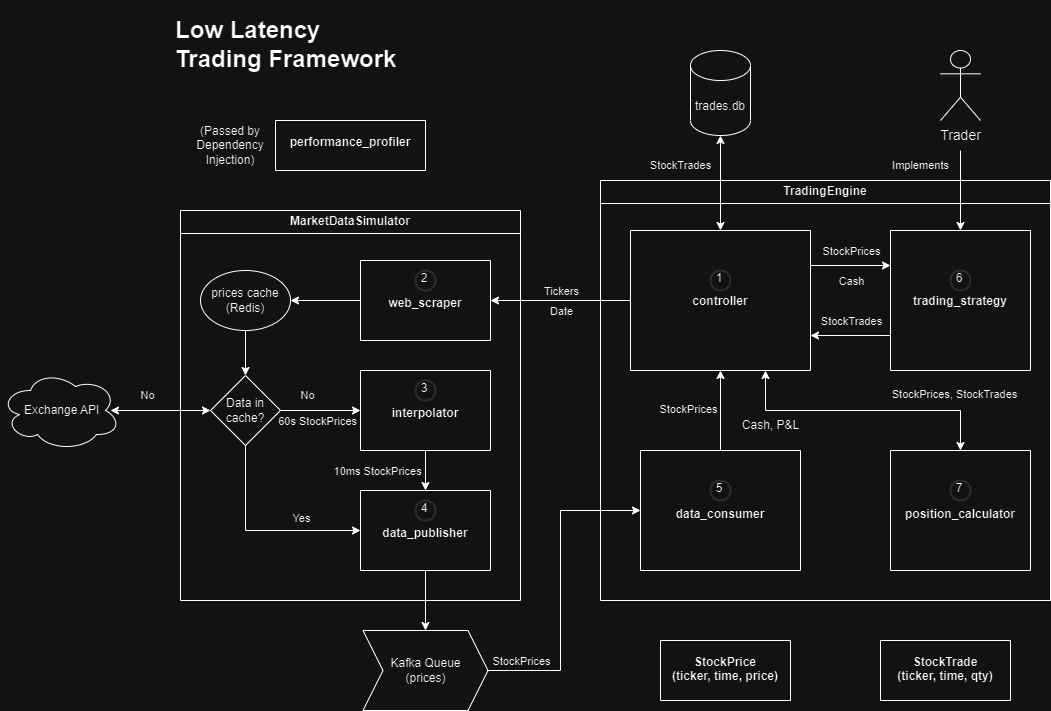

The diagram above was exported from draw.io. Its source (the exported page's mxGraphModel, read from the mxfile embedded in the PNG):
<mxGraphModel dx="2350" dy="853" grid="1" gridSize="10" guides="1" tooltips="1" connect="1" arrows="1" fold="1" page="1" pageScale="1" pageWidth="850" pageHeight="1100" math="0" shadow="0">
  <root>
    <mxCell id="0" />
    <mxCell id="1" parent="0" />
    <mxCell id="VyKBuyyWBRmMPZ-tObt2-19" value="TradingEngine" style="swimlane;whiteSpace=wrap;html=1;labelBackgroundColor=none;fillOpacity=0;" parent="1" vertex="1">
      <mxGeometry x="560" y="320" width="450" height="420" as="geometry" />
    </mxCell>
    <mxCell id="VyKBuyyWBRmMPZ-tObt2-25" value="&#10;&#10;&#10;&#10;&#10;&#10;&#10;&#10;&#10;&#10;trading_strategy" style="swimlane;startSize=0;labelBackgroundColor=none;" parent="VyKBuyyWBRmMPZ-tObt2-19" vertex="1">
      <mxGeometry x="290" y="50" width="140" height="140" as="geometry" />
    </mxCell>
    <mxCell id="Rc5rPO31scCnQdxwiJ12-32" value="6" style="ellipse;html=1;aspect=fixed;strokeWidth=2;spacingBottom=4;spacingRight=2;strokeColor=#d3d3d3;labelBackgroundColor=none;whiteSpace=wrap;fillOpacity=0;" parent="VyKBuyyWBRmMPZ-tObt2-25" vertex="1">
      <mxGeometry x="60" y="40" width="20" height="20" as="geometry" />
    </mxCell>
    <mxCell id="iAPHfo29xE1B9HFlTSSh-2" value="&#10;&#10;&#10;&#10;&#10;&#10;&#10;&#10;&#10;&#10;controller" style="swimlane;startSize=0;labelBackgroundColor=none;" parent="VyKBuyyWBRmMPZ-tObt2-19" vertex="1">
      <mxGeometry x="30" y="50" width="180" height="140" as="geometry" />
    </mxCell>
    <mxCell id="Rc5rPO31scCnQdxwiJ12-24" value="1" style="ellipse;whiteSpace=wrap;html=1;aspect=fixed;strokeWidth=2;spacingBottom=4;spacingRight=2;strokeColor=#d3d3d3;fillOpacity=0;" parent="iAPHfo29xE1B9HFlTSSh-2" vertex="1">
      <mxGeometry x="80" y="40" width="20" height="20" as="geometry" />
    </mxCell>
    <mxCell id="iAPHfo29xE1B9HFlTSSh-20" value="&#10;&#10;&#10;&#10;&#10;&#10;&#10;&#10;&#10;data_consumer" style="swimlane;startSize=0;labelBackgroundColor=none;" parent="VyKBuyyWBRmMPZ-tObt2-19" vertex="1">
      <mxGeometry x="40" y="270" width="160" height="120" as="geometry" />
    </mxCell>
    <mxCell id="Rc5rPO31scCnQdxwiJ12-33" value="5" style="ellipse;whiteSpace=wrap;html=1;aspect=fixed;strokeWidth=2;spacingBottom=4;spacingRight=2;strokeColor=#d3d3d3;fillOpacity=0;" parent="iAPHfo29xE1B9HFlTSSh-20" vertex="1">
      <mxGeometry x="70" y="30" width="20" height="20" as="geometry" />
    </mxCell>
    <mxCell id="xeDJ5pnS613tlPigBaKC-15" value="&#10;&#10;&#10;&#10;&#10;&#10;&#10;&#10;&#10;position_calculator" style="swimlane;startSize=0;labelBackgroundColor=none;" parent="VyKBuyyWBRmMPZ-tObt2-19" vertex="1">
      <mxGeometry x="290" y="270" width="140" height="120" as="geometry" />
    </mxCell>
    <mxCell id="xeDJ5pnS613tlPigBaKC-16" value="7" style="ellipse;whiteSpace=wrap;html=1;aspect=fixed;strokeWidth=2;spacingBottom=4;spacingRight=2;strokeColor=#d3d3d3;fillOpacity=0;" parent="xeDJ5pnS613tlPigBaKC-15" vertex="1">
      <mxGeometry x="60" y="30" width="20" height="20" as="geometry" />
    </mxCell>
    <mxCell id="VyKBuyyWBRmMPZ-tObt2-36" value="" style="endArrow=classic;startArrow=classic;html=1;rounded=0;entryX=0.75;entryY=1;entryDx=0;entryDy=0;exitX=0.5;exitY=0;exitDx=0;exitDy=0;labelBackgroundColor=none;" parent="VyKBuyyWBRmMPZ-tObt2-19" source="xeDJ5pnS613tlPigBaKC-15" target="iAPHfo29xE1B9HFlTSSh-2" edge="1">
      <mxGeometry width="50" height="50" relative="1" as="geometry">
        <mxPoint x="95" y="270" as="sourcePoint" />
        <mxPoint x="115" y="230" as="targetPoint" />
        <Array as="points">
          <mxPoint x="360" y="230" />
          <mxPoint x="165" y="230" />
        </Array>
      </mxGeometry>
    </mxCell>
    <mxCell id="xeDJ5pnS613tlPigBaKC-19" value="" style="endArrow=classic;html=1;rounded=0;exitX=0.5;exitY=0;exitDx=0;exitDy=0;entryX=0.5;entryY=1;entryDx=0;entryDy=0;labelBackgroundColor=none;" parent="VyKBuyyWBRmMPZ-tObt2-19" source="iAPHfo29xE1B9HFlTSSh-20" target="iAPHfo29xE1B9HFlTSSh-2" edge="1">
      <mxGeometry width="50" height="50" relative="1" as="geometry">
        <mxPoint x="-140" y="230" as="sourcePoint" />
        <mxPoint x="-90" y="180" as="targetPoint" />
      </mxGeometry>
    </mxCell>
    <mxCell id="xeDJ5pnS613tlPigBaKC-90" value="StockPrices" style="edgeLabel;html=1;align=center;verticalAlign=middle;resizable=0;points=[];labelBackgroundColor=none;" parent="VyKBuyyWBRmMPZ-tObt2-19" vertex="1" connectable="0">
      <mxGeometry x="70" y="230.0035294117647" as="geometry">
        <mxPoint x="17" y="-2" as="offset" />
      </mxGeometry>
    </mxCell>
    <mxCell id="xeDJ5pnS613tlPigBaKC-91" value="StockPrices, StockTrades" style="edgeLabel;html=1;align=center;verticalAlign=middle;resizable=0;points=[];labelBackgroundColor=none;" parent="VyKBuyyWBRmMPZ-tObt2-19" vertex="1" connectable="0">
      <mxGeometry x="360" y="210.0035294117647" as="geometry">
        <mxPoint x="-7" y="3" as="offset" />
      </mxGeometry>
    </mxCell>
    <mxCell id="xeDJ5pnS613tlPigBaKC-93" value="" style="endArrow=classic;html=1;rounded=0;exitX=1;exitY=0.25;exitDx=0;exitDy=0;entryX=0;entryY=0.25;entryDx=0;entryDy=0;" parent="VyKBuyyWBRmMPZ-tObt2-19" source="iAPHfo29xE1B9HFlTSSh-2" target="VyKBuyyWBRmMPZ-tObt2-25" edge="1">
      <mxGeometry width="50" height="50" relative="1" as="geometry">
        <mxPoint x="70" y="280" as="sourcePoint" />
        <mxPoint x="120" y="230" as="targetPoint" />
      </mxGeometry>
    </mxCell>
    <mxCell id="xeDJ5pnS613tlPigBaKC-97" value="" style="endArrow=classic;html=1;rounded=0;exitX=0;exitY=0.75;exitDx=0;exitDy=0;entryX=1;entryY=0.75;entryDx=0;entryDy=0;" parent="VyKBuyyWBRmMPZ-tObt2-19" source="VyKBuyyWBRmMPZ-tObt2-25" target="iAPHfo29xE1B9HFlTSSh-2" edge="1">
      <mxGeometry width="50" height="50" relative="1" as="geometry">
        <mxPoint x="70" y="280" as="sourcePoint" />
        <mxPoint x="120" y="230" as="targetPoint" />
      </mxGeometry>
    </mxCell>
    <mxCell id="xeDJ5pnS613tlPigBaKC-108" value="StockPrices" style="edgeLabel;html=1;align=center;verticalAlign=middle;resizable=0;points=[];labelBackgroundColor=none;" parent="VyKBuyyWBRmMPZ-tObt2-19" vertex="1" connectable="0">
      <mxGeometry x="290" y="100.00034482758633" as="geometry">
        <mxPoint x="-40" y="-30" as="offset" />
      </mxGeometry>
    </mxCell>
    <mxCell id="xeDJ5pnS613tlPigBaKC-109" value="Cash, P&amp;amp;L" style="text;html=1;align=center;verticalAlign=middle;resizable=0;points=[];autosize=1;strokeColor=none;fillColor=none;" parent="VyKBuyyWBRmMPZ-tObt2-19" vertex="1">
      <mxGeometry x="130" y="230" width="80" height="30" as="geometry" />
    </mxCell>
    <mxCell id="xeDJ5pnS613tlPigBaKC-110" value="StockTrades" style="edgeLabel;html=1;align=center;verticalAlign=middle;resizable=0;points=[];labelBackgroundColor=none;" parent="VyKBuyyWBRmMPZ-tObt2-19" vertex="1" connectable="0">
      <mxGeometry x="290" y="170.00034482758633" as="geometry">
        <mxPoint x="-40" y="-30" as="offset" />
      </mxGeometry>
    </mxCell>
    <mxCell id="xeDJ5pnS613tlPigBaKC-111" value="Cash" style="edgeLabel;html=1;align=center;verticalAlign=middle;resizable=0;points=[];labelBackgroundColor=none;" parent="VyKBuyyWBRmMPZ-tObt2-19" vertex="1" connectable="0">
      <mxGeometry x="290" y="130.00034482758633" as="geometry">
        <mxPoint x="-40" y="-30" as="offset" />
      </mxGeometry>
    </mxCell>
    <mxCell id="VyKBuyyWBRmMPZ-tObt2-20" value="MarketDataSimulator" style="swimlane;whiteSpace=wrap;html=1;labelBackgroundColor=none;fillOpacity=0;" parent="1" vertex="1">
      <mxGeometry x="140" y="350" width="340" height="390" as="geometry" />
    </mxCell>
    <mxCell id="VyKBuyyWBRmMPZ-tObt2-22" value="&#10;&#10;&#10;&#10;&#10;&#10;interpolator" style="swimlane;startSize=0;labelBackgroundColor=none;" parent="VyKBuyyWBRmMPZ-tObt2-20" vertex="1">
      <mxGeometry x="180" y="160" width="130" height="80" as="geometry" />
    </mxCell>
    <mxCell id="Rc5rPO31scCnQdxwiJ12-30" value="3" style="ellipse;whiteSpace=wrap;html=1;aspect=fixed;strokeWidth=2;spacingBottom=4;spacingRight=2;strokeColor=#d3d3d3;fillOpacity=0;" parent="VyKBuyyWBRmMPZ-tObt2-22" vertex="1">
      <mxGeometry x="55" y="10" width="20" height="20" as="geometry" />
    </mxCell>
    <mxCell id="yubQsmbWFmRafekZ4aJN-21" value="&#10;&#10;&#10;&#10;&#10;&#10;data_publisher" style="swimlane;startSize=0;labelBackgroundColor=none;" parent="VyKBuyyWBRmMPZ-tObt2-20" vertex="1">
      <mxGeometry x="180" y="280" width="130" height="80" as="geometry" />
    </mxCell>
    <mxCell id="Rc5rPO31scCnQdxwiJ12-31" value="4" style="ellipse;whiteSpace=wrap;html=1;aspect=fixed;strokeWidth=2;spacingBottom=4;spacingRight=2;strokeColor=#d3d3d3;fillOpacity=0;" parent="yubQsmbWFmRafekZ4aJN-21" vertex="1">
      <mxGeometry x="55" y="10" width="20" height="20" as="geometry" />
    </mxCell>
    <mxCell id="Rc5rPO31scCnQdxwiJ12-15" value="&#10;&#10;&#10;&#10;&#10;&#10;web_scraper" style="swimlane;startSize=0;labelBackgroundColor=none;" parent="VyKBuyyWBRmMPZ-tObt2-20" vertex="1">
      <mxGeometry x="180" y="50" width="130" height="80" as="geometry" />
    </mxCell>
    <mxCell id="Rc5rPO31scCnQdxwiJ12-29" value="2" style="ellipse;whiteSpace=wrap;html=1;aspect=fixed;strokeWidth=2;spacingBottom=4;spacingRight=2;strokeColor=#d3d3d3;fillOpacity=0;" parent="Rc5rPO31scCnQdxwiJ12-15" vertex="1">
      <mxGeometry x="55" y="10" width="20" height="20" as="geometry" />
    </mxCell>
    <mxCell id="KwbEDhJLIKp8-c0_Rc87-21" value="&amp;nbsp; &amp;nbsp; 10ms StockPrices" style="edgeLabel;html=1;align=center;verticalAlign=middle;resizable=0;points=[];labelBackgroundColor=none;" vertex="1" connectable="0" parent="VyKBuyyWBRmMPZ-tObt2-20">
      <mxGeometry x="190" y="260" as="geometry" />
    </mxCell>
    <mxCell id="Rc5rPO31scCnQdxwiJ12-49" value="prices cache&#10;(Redis)" style="ellipse;whiteSpace=wrap;html=1;labelBackgroundColor=none;strokeColor=default;shadow=0;fillOpacity=0;" parent="VyKBuyyWBRmMPZ-tObt2-20" vertex="1">
      <mxGeometry x="20" y="60" width="90" height="60" as="geometry" />
    </mxCell>
    <mxCell id="KwbEDhJLIKp8-c0_Rc87-11" value="" style="endArrow=classic;html=1;rounded=0;exitX=0;exitY=0.5;exitDx=0;exitDy=0;entryX=1;entryY=0.5;entryDx=0;entryDy=0;" edge="1" parent="VyKBuyyWBRmMPZ-tObt2-20" source="Rc5rPO31scCnQdxwiJ12-15" target="Rc5rPO31scCnQdxwiJ12-49">
      <mxGeometry width="50" height="50" relative="1" as="geometry">
        <mxPoint x="560" y="260" as="sourcePoint" />
        <mxPoint x="610" y="210" as="targetPoint" />
      </mxGeometry>
    </mxCell>
    <mxCell id="Rc5rPO31scCnQdxwiJ12-50" value="Data in cache?" style="rhombus;whiteSpace=wrap;html=1;labelBackgroundColor=none;fillOpacity=0;" parent="VyKBuyyWBRmMPZ-tObt2-20" vertex="1">
      <mxGeometry x="30" y="165" width="70" height="70" as="geometry" />
    </mxCell>
    <mxCell id="xeDJ5pnS613tlPigBaKC-39" value="" style="endArrow=classic;html=1;rounded=0;exitX=0.5;exitY=1;exitDx=0;exitDy=0;entryX=0.5;entryY=0;entryDx=0;entryDy=0;labelBackgroundColor=none;" parent="VyKBuyyWBRmMPZ-tObt2-20" source="Rc5rPO31scCnQdxwiJ12-49" target="Rc5rPO31scCnQdxwiJ12-50" edge="1">
      <mxGeometry width="50" height="50" relative="1" as="geometry">
        <mxPoint x="330" y="260" as="sourcePoint" />
        <mxPoint x="380" y="210" as="targetPoint" />
        <Array as="points" />
      </mxGeometry>
    </mxCell>
    <mxCell id="Rc5rPO31scCnQdxwiJ12-52" value="" style="endArrow=classic;html=1;rounded=0;exitX=0.5;exitY=1;exitDx=0;exitDy=0;labelBackgroundColor=none;entryX=0;entryY=0.5;entryDx=0;entryDy=0;" parent="VyKBuyyWBRmMPZ-tObt2-20" source="Rc5rPO31scCnQdxwiJ12-50" target="yubQsmbWFmRafekZ4aJN-21" edge="1">
      <mxGeometry width="50" height="50" relative="1" as="geometry">
        <mxPoint x="-60" y="250" as="sourcePoint" />
        <mxPoint x="150" y="320" as="targetPoint" />
        <Array as="points">
          <mxPoint x="65" y="320" />
        </Array>
      </mxGeometry>
    </mxCell>
    <mxCell id="Rc5rPO31scCnQdxwiJ12-53" value="Yes" style="edgeLabel;html=1;align=center;verticalAlign=middle;resizable=0;points=[];labelBackgroundColor=none;" parent="Rc5rPO31scCnQdxwiJ12-52" vertex="1" connectable="0">
      <mxGeometry x="-0.4669" y="1" relative="1" as="geometry">
        <mxPoint x="54" y="19" as="offset" />
      </mxGeometry>
    </mxCell>
    <mxCell id="KwbEDhJLIKp8-c0_Rc87-14" value="" style="endArrow=classic;html=1;rounded=0;exitX=1;exitY=0.5;exitDx=0;exitDy=0;entryX=0;entryY=0.5;entryDx=0;entryDy=0;" edge="1" parent="VyKBuyyWBRmMPZ-tObt2-20" source="Rc5rPO31scCnQdxwiJ12-50" target="VyKBuyyWBRmMPZ-tObt2-22">
      <mxGeometry width="50" height="50" relative="1" as="geometry">
        <mxPoint x="230" y="200" as="sourcePoint" />
        <mxPoint x="280" y="150" as="targetPoint" />
      </mxGeometry>
    </mxCell>
    <mxCell id="KwbEDhJLIKp8-c0_Rc87-26" value="" style="endArrow=classic;html=1;rounded=0;exitX=0.5;exitY=1;exitDx=0;exitDy=0;entryX=0.5;entryY=0;entryDx=0;entryDy=0;" edge="1" parent="VyKBuyyWBRmMPZ-tObt2-20" source="VyKBuyyWBRmMPZ-tObt2-22" target="yubQsmbWFmRafekZ4aJN-21">
      <mxGeometry width="50" height="50" relative="1" as="geometry">
        <mxPoint x="270" y="270" as="sourcePoint" />
        <mxPoint x="320" y="220" as="targetPoint" />
      </mxGeometry>
    </mxCell>
    <mxCell id="KwbEDhJLIKp8-c0_Rc87-27" value="No" style="edgeLabel;html=1;align=center;verticalAlign=middle;resizable=0;points=[];labelBackgroundColor=none;" vertex="1" connectable="0" parent="VyKBuyyWBRmMPZ-tObt2-20">
      <mxGeometry x="170" y="250" as="geometry">
        <mxPoint x="-44" y="-66" as="offset" />
      </mxGeometry>
    </mxCell>
    <mxCell id="KwbEDhJLIKp8-c0_Rc87-28" value="&amp;nbsp; &amp;nbsp; 60s StockPrices" style="edgeLabel;html=1;align=center;verticalAlign=middle;resizable=0;points=[];labelBackgroundColor=none;" vertex="1" connectable="0" parent="VyKBuyyWBRmMPZ-tObt2-20">
      <mxGeometry x="130" y="210" as="geometry" />
    </mxCell>
    <mxCell id="yubQsmbWFmRafekZ4aJN-5" value="" style="endArrow=classic;html=1;rounded=0;entryX=0.5;entryY=0;entryDx=0;entryDy=0;labelBackgroundColor=none;" parent="1" target="VyKBuyyWBRmMPZ-tObt2-25" edge="1">
      <mxGeometry width="50" height="50" relative="1" as="geometry">
        <mxPoint x="920" y="290" as="sourcePoint" />
        <mxPoint x="750" y="480" as="targetPoint" />
        <Array as="points" />
      </mxGeometry>
    </mxCell>
    <mxCell id="iAPHfo29xE1B9HFlTSSh-11" value="&lt;font style=&quot;font-size: 14px;&quot;&gt;Trader&lt;/font&gt;" style="shape=umlActor;verticalLabelPosition=bottom;verticalAlign=top;html=1;outlineConnect=0;labelBackgroundColor=none;fillOpacity=0;" parent="1" vertex="1">
      <mxGeometry x="900" y="190" width="40" height="70" as="geometry" />
    </mxCell>
    <mxCell id="Rc5rPO31scCnQdxwiJ12-12" value="&amp;nbsp;Exchange API" style="ellipse;shape=cloud;whiteSpace=wrap;html=1;labelBackgroundColor=none;fillOpacity=0;" parent="1" vertex="1">
      <mxGeometry x="-40" y="510" width="120" height="80" as="geometry" />
    </mxCell>
    <mxCell id="Rc5rPO31scCnQdxwiJ12-34" value="Kafka Queue&#10;(prices)" style="shape=step;perimeter=stepPerimeter;whiteSpace=wrap;html=1;fixedSize=1;labelBackgroundColor=none;fillOpacity=0;" parent="1" vertex="1">
      <mxGeometry x="322.5" y="770" width="125" height="80" as="geometry" />
    </mxCell>
    <mxCell id="Rc5rPO31scCnQdxwiJ12-36" value="" style="endArrow=classic;html=1;rounded=0;exitX=0.5;exitY=1;exitDx=0;exitDy=0;entryX=0.5;entryY=0;entryDx=0;entryDy=0;labelBackgroundColor=none;" parent="1" source="yubQsmbWFmRafekZ4aJN-21" target="Rc5rPO31scCnQdxwiJ12-34" edge="1">
      <mxGeometry width="50" height="50" relative="1" as="geometry">
        <mxPoint x="377.5" y="710" as="sourcePoint" />
        <mxPoint x="687.5" y="780" as="targetPoint" />
        <Array as="points" />
      </mxGeometry>
    </mxCell>
    <mxCell id="Rc5rPO31scCnQdxwiJ12-37" value="" style="endArrow=classic;html=1;rounded=0;exitX=1;exitY=0.5;exitDx=0;exitDy=0;entryX=0;entryY=0.5;entryDx=0;entryDy=0;labelBackgroundColor=none;" parent="1" source="Rc5rPO31scCnQdxwiJ12-34" target="iAPHfo29xE1B9HFlTSSh-20" edge="1">
      <mxGeometry width="50" height="50" relative="1" as="geometry">
        <mxPoint x="420" y="470" as="sourcePoint" />
        <mxPoint x="510" y="650" as="targetPoint" />
        <Array as="points">
          <mxPoint x="520" y="810" />
          <mxPoint x="520" y="650" />
        </Array>
      </mxGeometry>
    </mxCell>
    <mxCell id="Rc5rPO31scCnQdxwiJ12-44" value="" style="endArrow=classic;startArrow=classic;html=1;rounded=0;exitX=0.5;exitY=0;exitDx=0;exitDy=0;entryX=0.5;entryY=1;entryDx=0;entryDy=0;entryPerimeter=0;labelBackgroundColor=none;" parent="1" source="iAPHfo29xE1B9HFlTSSh-2" target="1-1V_FaBhUiQcesKZrQ9-6" edge="1">
      <mxGeometry width="50" height="50" relative="1" as="geometry">
        <mxPoint x="420" y="490" as="sourcePoint" />
        <mxPoint x="750" y="290" as="targetPoint" />
      </mxGeometry>
    </mxCell>
    <mxCell id="1-1V_FaBhUiQcesKZrQ9-6" value="trades.db" style="shape=cylinder3;boundedLbl=1;backgroundOutline=1;size=15;labelBackgroundColor=none;fillOpacity=0;" parent="1" vertex="1">
      <mxGeometry x="650" y="190" width="60" height="85" as="geometry" />
    </mxCell>
    <mxCell id="xeDJ5pnS613tlPigBaKC-24" value="" style="endArrow=classic;html=1;rounded=0;entryX=1;entryY=0.5;entryDx=0;entryDy=0;labelBackgroundColor=none;" parent="1" target="Rc5rPO31scCnQdxwiJ12-15" edge="1">
      <mxGeometry width="50" height="50" relative="1" as="geometry">
        <mxPoint x="590" y="440" as="sourcePoint" />
        <mxPoint x="710" y="420" as="targetPoint" />
      </mxGeometry>
    </mxCell>
    <mxCell id="xeDJ5pnS613tlPigBaKC-44" value="Tickers" style="edgeLabel;html=1;align=center;verticalAlign=middle;resizable=0;points=[];labelBackgroundColor=none;" parent="xeDJ5pnS613tlPigBaKC-24" vertex="1" connectable="0">
      <mxGeometry x="0.2476" y="-1" relative="1" as="geometry">
        <mxPoint x="17" y="-9" as="offset" />
      </mxGeometry>
    </mxCell>
    <mxCell id="VyKBuyyWBRmMPZ-tObt2-34" value="&#10;&#10;&#10;performance_profiler" style="swimlane;startSize=0;labelBackgroundColor=none;" parent="1" vertex="1">
      <mxGeometry x="235" y="260" width="150" height="50" as="geometry" />
    </mxCell>
    <mxCell id="xeDJ5pnS613tlPigBaKC-65" value="&lt;h1&gt;Low Latency Trading Framework&lt;/h1&gt;" style="text;html=1;strokeColor=none;fillColor=none;spacing=5;spacingTop=-20;whiteSpace=wrap;overflow=hidden;rounded=0;labelBackgroundColor=none;" parent="1" vertex="1">
      <mxGeometry x="130" y="150" width="232.5" height="80" as="geometry" />
    </mxCell>
    <mxCell id="xeDJ5pnS613tlPigBaKC-67" value="(Passed by Dependency Injection)" style="text;html=1;strokeColor=none;fillColor=none;align=center;verticalAlign=middle;whiteSpace=wrap;rounded=0;labelBackgroundColor=none;" parent="1" vertex="1">
      <mxGeometry x="160" y="270" width="60" height="30" as="geometry" />
    </mxCell>
    <mxCell id="xeDJ5pnS613tlPigBaKC-74" value="&#10;&#10;&#10;&#10;StockPrice &#10;(ticker, time, price)" style="swimlane;startSize=0;labelBackgroundColor=none;" parent="1" vertex="1">
      <mxGeometry x="620" y="780" width="130" height="60" as="geometry" />
    </mxCell>
    <mxCell id="xeDJ5pnS613tlPigBaKC-89" value="&#10;&#10;&#10;&#10;StockTrade&#10;(ticker, time, qty)" style="swimlane;startSize=0;labelBackgroundColor=none;" parent="1" vertex="1">
      <mxGeometry x="840" y="780" width="130" height="60" as="geometry" />
    </mxCell>
    <mxCell id="xeDJ5pnS613tlPigBaKC-99" value="Date" style="edgeLabel;html=1;align=center;verticalAlign=middle;resizable=0;points=[];labelBackgroundColor=none;" parent="1" vertex="1" connectable="0">
      <mxGeometry x="520" y="450" as="geometry" />
    </mxCell>
    <mxCell id="xeDJ5pnS613tlPigBaKC-102" value="&lt;font style=&quot;font-size: 11px;&quot;&gt;StockTrades&lt;/font&gt;" style="text;html=1;align=center;verticalAlign=middle;resizable=0;points=[];autosize=1;strokeColor=none;fillColor=none;" parent="1" vertex="1">
      <mxGeometry x="600" y="290" width="80" height="30" as="geometry" />
    </mxCell>
    <mxCell id="xeDJ5pnS613tlPigBaKC-105" value="&lt;font style=&quot;font-size: 11px;&quot;&gt;Implements&lt;/font&gt;" style="text;html=1;align=center;verticalAlign=middle;resizable=0;points=[];autosize=1;strokeColor=none;fillColor=none;" parent="1" vertex="1">
      <mxGeometry x="840" y="290" width="80" height="30" as="geometry" />
    </mxCell>
    <mxCell id="xeDJ5pnS613tlPigBaKC-107" value="StockPrices" style="edgeLabel;html=1;align=center;verticalAlign=middle;resizable=0;points=[];labelBackgroundColor=none;" parent="1" vertex="1" connectable="0">
      <mxGeometry x="520" y="830.0003448275863" as="geometry">
        <mxPoint x="-40" y="-30" as="offset" />
      </mxGeometry>
    </mxCell>
    <mxCell id="KwbEDhJLIKp8-c0_Rc87-16" value="" style="endArrow=classic;startArrow=classic;html=1;rounded=0;entryX=0;entryY=0.5;entryDx=0;entryDy=0;" edge="1" parent="1" target="Rc5rPO31scCnQdxwiJ12-50">
      <mxGeometry width="50" height="50" relative="1" as="geometry">
        <mxPoint x="70" y="550" as="sourcePoint" />
        <mxPoint x="420" y="500" as="targetPoint" />
      </mxGeometry>
    </mxCell>
    <mxCell id="xeDJ5pnS613tlPigBaKC-126" value="No" style="edgeLabel;html=1;align=center;verticalAlign=middle;resizable=0;points=[];labelBackgroundColor=none;" parent="1" vertex="1" connectable="0">
      <mxGeometry x="150" y="600" as="geometry">
        <mxPoint x="-44" y="-66" as="offset" />
      </mxGeometry>
    </mxCell>
  </root>
</mxGraphModel>